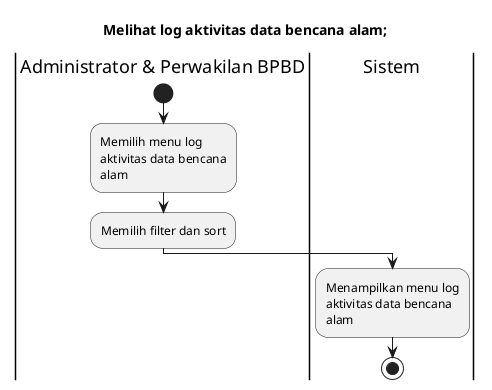

The diagram above was rendered by PlantUML. Its source (embedded in the PNG):
@startuml
skinparam wrapWidth 140

title Melihat log aktivitas data bencana alam;

|Administrator & Perwakilan BPBD|
start
:Memilih menu log aktivitas data bencana alam;
:Memilih filter dan sort;

|Sistem|
:Menampilkan menu log aktivitas data bencana alam;

stop
@enduml